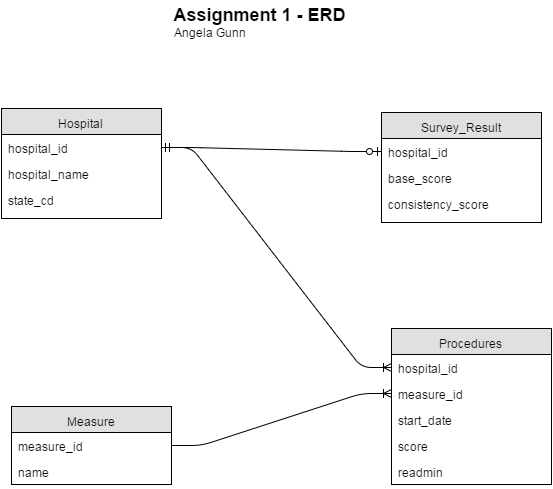

The diagram above was exported from draw.io. Its source (the exported page's mxGraphModel, read from the mxfile embedded in the PNG):
<mxGraphModel dx="996" dy="612" grid="1" gridSize="10" guides="1" tooltips="1" connect="1" fold="1" page="1" pageScale="1" pageWidth="826" pageHeight="1169" background="#ffffff" math="0">
  <root>
    <mxCell id="57d3fc1120b06336-0" />
    <mxCell id="57d3fc1120b06336-1" parent="57d3fc1120b06336-0" />
    <mxCell id="57d3fc1120b06336-2" value="Measure" style="swimlane;html=1;fontStyle=0;childLayout=stackLayout;horizontal=1;startSize=26;fillColor=#e0e0e0;horizontalStack=0;resizeParent=1;resizeLast=0;collapsible=1;marginBottom=0;swimlaneFillColor=#ffffff;" vertex="1" parent="57d3fc1120b06336-1">
      <mxGeometry x="80" y="545" width="160" height="78" as="geometry" />
    </mxCell>
    <mxCell id="57d3fc1120b06336-3" value="measure_id" style="text;html=1;strokeColor=none;fillColor=none;spacingLeft=4;spacingRight=4;whiteSpace=wrap;overflow=hidden;rotatable=0;points=[[0,0.5],[1,0.5]];portConstraint=eastwest;" vertex="1" parent="57d3fc1120b06336-2">
      <mxGeometry y="26" width="160" height="26" as="geometry" />
    </mxCell>
    <mxCell id="57d3fc1120b06336-4" value="name" style="text;html=1;strokeColor=none;fillColor=none;spacingLeft=4;spacingRight=4;whiteSpace=wrap;overflow=hidden;rotatable=0;points=[[0,0.5],[1,0.5]];portConstraint=eastwest;" vertex="1" parent="57d3fc1120b06336-2">
      <mxGeometry y="52" width="160" height="26" as="geometry" />
    </mxCell>
    <mxCell id="57d3fc1120b06336-6" value="Hospital" style="swimlane;html=1;fontStyle=0;childLayout=stackLayout;horizontal=1;startSize=26;fillColor=#e0e0e0;horizontalStack=0;resizeParent=1;resizeLast=0;collapsible=1;marginBottom=0;swimlaneFillColor=#ffffff;" vertex="1" parent="57d3fc1120b06336-1">
      <mxGeometry x="70" y="247" width="160" height="110" as="geometry" />
    </mxCell>
    <mxCell id="57d3fc1120b06336-7" value="hospital_id" style="text;html=1;strokeColor=none;fillColor=none;spacingLeft=4;spacingRight=4;whiteSpace=wrap;overflow=hidden;rotatable=0;points=[[0,0.5],[1,0.5]];portConstraint=eastwest;" vertex="1" parent="57d3fc1120b06336-6">
      <mxGeometry y="26" width="160" height="26" as="geometry" />
    </mxCell>
    <mxCell id="57d3fc1120b06336-8" value="hospital_name" style="text;html=1;strokeColor=none;fillColor=none;spacingLeft=4;spacingRight=4;whiteSpace=wrap;overflow=hidden;rotatable=0;points=[[0,0.5],[1,0.5]];portConstraint=eastwest;" vertex="1" parent="57d3fc1120b06336-6">
      <mxGeometry y="52" width="160" height="26" as="geometry" />
    </mxCell>
    <mxCell id="57d3fc1120b06336-9" value="state_cd" style="text;html=1;strokeColor=none;fillColor=none;spacingLeft=4;spacingRight=4;whiteSpace=wrap;overflow=hidden;rotatable=0;points=[[0,0.5],[1,0.5]];portConstraint=eastwest;" vertex="1" parent="57d3fc1120b06336-6">
      <mxGeometry y="78" width="160" height="26" as="geometry" />
    </mxCell>
    <mxCell id="57d3fc1120b06336-10" value="Procedures" style="swimlane;html=1;fontStyle=0;childLayout=stackLayout;horizontal=1;startSize=26;fillColor=#e0e0e0;horizontalStack=0;resizeParent=1;resizeLast=0;collapsible=1;marginBottom=0;swimlaneFillColor=#ffffff;" vertex="1" parent="57d3fc1120b06336-1">
      <mxGeometry x="460" y="467" width="160" height="156" as="geometry" />
    </mxCell>
    <mxCell id="57d3fc1120b06336-11" value="hospital_id" style="text;html=1;strokeColor=none;fillColor=none;spacingLeft=4;spacingRight=4;whiteSpace=wrap;overflow=hidden;rotatable=0;points=[[0,0.5],[1,0.5]];portConstraint=eastwest;" vertex="1" parent="57d3fc1120b06336-10">
      <mxGeometry y="26" width="160" height="26" as="geometry" />
    </mxCell>
    <mxCell id="57d3fc1120b06336-12" value="measure_id" style="text;html=1;strokeColor=none;fillColor=none;spacingLeft=4;spacingRight=4;whiteSpace=wrap;overflow=hidden;rotatable=0;points=[[0,0.5],[1,0.5]];portConstraint=eastwest;" vertex="1" parent="57d3fc1120b06336-10">
      <mxGeometry y="52" width="160" height="26" as="geometry" />
    </mxCell>
    <mxCell id="57d3fc1120b06336-13" value="start_date" style="text;html=1;strokeColor=none;fillColor=none;spacingLeft=4;spacingRight=4;whiteSpace=wrap;overflow=hidden;rotatable=0;points=[[0,0.5],[1,0.5]];portConstraint=eastwest;" vertex="1" parent="57d3fc1120b06336-10">
      <mxGeometry y="78" width="160" height="26" as="geometry" />
    </mxCell>
    <mxCell id="57d3fc1120b06336-14" value="score" style="text;html=1;strokeColor=none;fillColor=none;spacingLeft=4;spacingRight=4;whiteSpace=wrap;overflow=hidden;rotatable=0;points=[[0,0.5],[1,0.5]];portConstraint=eastwest;" vertex="1" parent="57d3fc1120b06336-10">
      <mxGeometry y="104" width="160" height="26" as="geometry" />
    </mxCell>
    <mxCell id="57d3fc1120b06336-15" value="readmin" style="text;html=1;strokeColor=none;fillColor=none;spacingLeft=4;spacingRight=4;whiteSpace=wrap;overflow=hidden;rotatable=0;points=[[0,0.5],[1,0.5]];portConstraint=eastwest;" vertex="1" parent="57d3fc1120b06336-10">
      <mxGeometry y="130" width="160" height="26" as="geometry" />
    </mxCell>
    <mxCell id="57d3fc1120b06336-16" value="Survey_Result" style="swimlane;html=1;fontStyle=0;childLayout=stackLayout;horizontal=1;startSize=26;fillColor=#e0e0e0;horizontalStack=0;resizeParent=1;resizeLast=0;collapsible=1;marginBottom=0;swimlaneFillColor=#ffffff;" vertex="1" parent="57d3fc1120b06336-1">
      <mxGeometry x="450" y="251" width="160" height="110" as="geometry" />
    </mxCell>
    <mxCell id="57d3fc1120b06336-17" value="hospital_id" style="text;html=1;strokeColor=none;fillColor=none;spacingLeft=4;spacingRight=4;whiteSpace=wrap;overflow=hidden;rotatable=0;points=[[0,0.5],[1,0.5]];portConstraint=eastwest;" vertex="1" parent="57d3fc1120b06336-16">
      <mxGeometry y="26" width="160" height="26" as="geometry" />
    </mxCell>
    <mxCell id="57d3fc1120b06336-18" value="base_score" style="text;html=1;strokeColor=none;fillColor=none;spacingLeft=4;spacingRight=4;whiteSpace=wrap;overflow=hidden;rotatable=0;points=[[0,0.5],[1,0.5]];portConstraint=eastwest;" vertex="1" parent="57d3fc1120b06336-16">
      <mxGeometry y="52" width="160" height="26" as="geometry" />
    </mxCell>
    <mxCell id="57d3fc1120b06336-19" value="consistency_score" style="text;html=1;strokeColor=none;fillColor=none;spacingLeft=4;spacingRight=4;whiteSpace=wrap;overflow=hidden;rotatable=0;points=[[0,0.5],[1,0.5]];portConstraint=eastwest;" vertex="1" parent="57d3fc1120b06336-16">
      <mxGeometry y="78" width="160" height="26" as="geometry" />
    </mxCell>
    <mxCell id="57d3fc1120b06336-20" value="" style="edgeStyle=entityRelationEdgeStyle;html=1;endArrow=ERoneToMany;" edge="1" parent="57d3fc1120b06336-1" source="57d3fc1120b06336-3" target="57d3fc1120b06336-12">
      <mxGeometry width="100" height="100" relative="1" as="geometry">
        <mxPoint x="290" y="708" as="sourcePoint" />
        <mxPoint x="390" y="608" as="targetPoint" />
      </mxGeometry>
    </mxCell>
    <mxCell id="57d3fc1120b06336-21" value="" style="edgeStyle=entityRelationEdgeStyle;html=1;endArrow=ERoneToMany;" edge="1" parent="57d3fc1120b06336-1" source="57d3fc1120b06336-7" target="57d3fc1120b06336-11">
      <mxGeometry width="100" height="100" relative="1" as="geometry">
        <mxPoint x="290" y="658" as="sourcePoint" />
        <mxPoint x="390" y="558" as="targetPoint" />
      </mxGeometry>
    </mxCell>
    <mxCell id="57d3fc1120b06336-24" value="" style="edgeStyle=entityRelationEdgeStyle;html=1;endArrow=ERzeroToOne;startArrow=ERmandOne;" edge="1" parent="57d3fc1120b06336-1" source="57d3fc1120b06336-7" target="57d3fc1120b06336-17">
      <mxGeometry width="100" height="100" relative="1" as="geometry">
        <mxPoint x="220" y="-422" as="sourcePoint" />
        <mxPoint x="530" y="208" as="targetPoint" />
      </mxGeometry>
    </mxCell>
    <mxCell id="57d3fc1120b06336-28" value="&lt;font style=&quot;font-size: 18px&quot;&gt;&lt;b&gt;Assignment 1 - ERD&lt;/b&gt;&lt;/font&gt;&lt;div&gt;Angela Gunn&lt;/div&gt;" style="text;html=1;resizable=0;autosize=1;align=left;verticalAlign=top;spacingTop=-4;points=[];" vertex="1" parent="57d3fc1120b06336-1">
      <mxGeometry x="240" y="140" width="190" height="30" as="geometry" />
    </mxCell>
  </root>
</mxGraphModel>